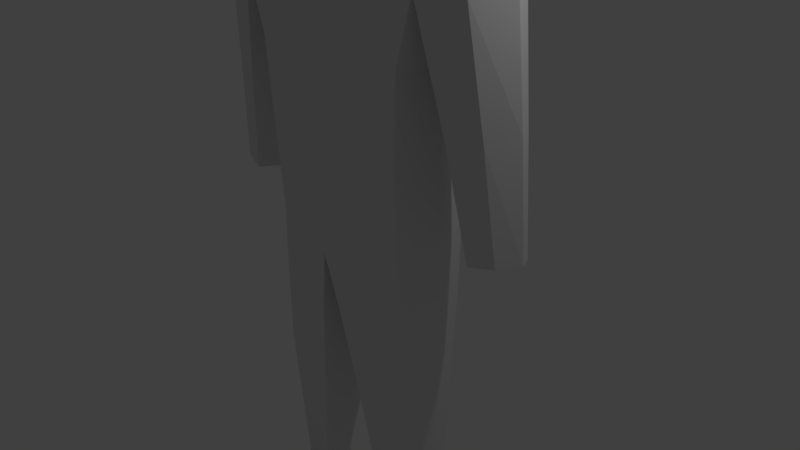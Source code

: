 # Source: Worker.blend  (saved by Blender 2.79.0; exported with 4.5.12 LTS)
import bpy
from mathutils import Matrix  # noqa: F401  (used for matrix-valued properties, if any)

bpy.ops.wm.read_factory_settings(use_empty=True)
scene = bpy.context.scene
scene.name = 'Scene'

# ---- collections
col_collection_1 = bpy.data.collections.new('Collection 1'); scene.collection.children.link(col_collection_1)

# ---- materials (node trees are filled in below, after node groups)
mat_material = bpy.data.materials.new('Material')
mat_material.alpha_threshold = 0.0
mat_material.use_transparent_shadow = False
mat_material.roughness = 0.5
mat_material.line_color = (0.0, 0.0, 0.0, 1.0)

# ---- material node trees

# ---- world
world_world = bpy.data.worlds.new('World'); scene.world = world_world
world_world.color = (0.05088, 0.05088, 0.05088)
world_world.use_sun_shadow = False
world_world.sun_shadow_jitter_overblur = 0.0
world_world.cycles.sampling_method = 'MANUAL'

# ---- cameras
cam_camera = bpy.data.cameras.new('Camera')
cam_camera.clip_end = 100.0
cam_camera.lens = 35.0
cam_camera.sensor_width = 32.0
cam_camera.sensor_height = 18.0
cam_camera.ortho_scale = 7.314
cam_camera.dof.focus_distance = 0.0
cam_camera.dof.aperture_fstop = 128.0

# ---- lights
light_lamp = bpy.data.lights.new('Lamp', 'POINT')
light_lamp.transmission_factor = 0.0
light_lamp.cutoff_distance = 30.0
light_lamp.energy = 100.0
light_lamp.shadow_buffer_clip_start = 1.001
light_lamp.shadow_soft_size = 0.1
light_lamp.shadow_maximum_resolution = 0.006
light_lamp.use_absolute_resolution = True

# ---- meshes
me_cube = bpy.data.meshes.new('Cube')
me_cube.from_pydata([(-1.405, -0.6168, 3.979), (0.0, 0.7927, 3.471), (-1.066, -0.5027, 0.4847), (-1.066, 0.5692, 0.6534), (-1.372, 0.6, 3.484), (-1.394, -0.6166, 3.621), (-1.084, -0.5742, 1.777), (-1.012, 0.4345, 1.777), (0.0, 0.7184, 0.7192), (0.0, -0.726, 0.2875), (0.0, 0.6629, 1.764), (-5.364e-07, -0.726, 1.764), (-1.161, -0.4392, -1.591), (-1.161, 0.3365, -1.591), (-0.392, 0.4099, -1.647), (-0.3413, -0.5296, -1.647), (-1.145, -0.2625, -3.777), (-1.133, 0.2355, -3.671), (-0.7338, 0.1827, -3.707), (-0.6543, -0.3403, -3.751), (-1.186, -0.3403, -4.328), (-1.173, 0.3134, -4.328), (-0.7451, 0.2488, -4.328), (-0.6443, -0.3403, -4.328), (-0.5784, -1.238, -4.084), (-1.145, -1.099, -4.074), (-0.5809, -1.238, -4.328), (-1.186, -1.099, -4.328), (-1.247, 0.06956, 0.5479), (-1.353, 0.04426, 3.484), (-1.236, 1.788e-07, 1.777), (0.0, -0.5786, 4.653), (0.0, 0.06956, 0.1322), (-1.269, 1.192e-07, -1.591), (-0.2639, 1.192e-07, -1.647), (-1.191, 2.086e-07, -3.751), (-0.6039, 2.086e-07, -3.707), (-1.232, 2.086e-07, -4.328), (-0.6443, 2.086e-07, -4.328), (0.0, -0.7264, 4.264), (0.0, 0.8041, 4.42), (-1.417, 0.6618, 4.548), (-1.522, -0.617, 4.474), (-1.703, 0.04386, 4.548), (-2.176, 0.04072, 3.65), (0.0, 0.6259, 4.845), (-0.4992, 0.4767, 4.784), (-0.4738, -0.4692, 4.651), (-0.6694, 0.04372, 4.784), (-0.7943, 0.06228, 5.832), (-1.989, 0.3955, 3.62), (-1.959, -0.449, 3.629), (-2.007, 0.04043, 4.367), (-1.82, 0.3952, 4.338), (-1.875, -0.4493, 4.283), (-1.118, 0.4758, -0.4343), (-1.118, -0.4746, -0.4343), (-0.1713, -0.6391, -0.5689), (-0.1937, 0.5519, -0.4599), (-0.137, 0.03876, -0.6908), (-1.267, 0.03876, -0.4343), (-0.5329, -0.6144, 0.3861), (-0.5418, -0.6501, 1.77), (-1.437, 0.6309, 4.016), (-0.5645, -0.6717, 4.364), (-0.5928, 0.05128, 5.108), (-0.4531, 0.4805, 5.175), (0.0, -0.9747, 5.019), (0.0, -0.5399, 4.906), (-0.4247, -0.4266, 4.987), (0.0, 0.6205, 5.245), (-0.5933, 0.6206, 5.848), (-0.4646, 0.3544, 6.926), (-0.5759, -0.0826, 6.977), (-0.7579, -0.5611, 5.816), (0.0, 0.7556, 5.913), (-0.4021, -0.8468, 5.122), (-0.6007, -0.9651, 5.784), (0.0, -1.07, 5.842), (-0.7988, -0.02455, 6.616), (-0.5094, 0.5638, 6.592), (-0.7972, -0.6163, 6.608), (0.0, 0.695, 6.638), (0.0, -1.089, 6.418), (-0.6139, -0.9783, 6.492), (0.0, -0.0455, 7.184), (0.0, -0.5464, 7.132), (-0.5751, -0.5251, 6.929), (0.0, 0.4299, 7.074), (0.0, -0.8843, 6.97), (-0.5525, -0.8107, 6.808), (-1.121, 0.5236, 2.695), (-1.141, -0.597, 2.759), (0.0, 0.7082, 2.683), (0.0, -0.726, 2.735), (-1.287, 0.02382, 2.759), (-0.5969, -0.6615, 2.689), (-0.6516, -0.7565, 3.477), (-1.054, -0.7018, 3.483), (0.0, -0.8112, 3.47), (0.0, -0.8116, 4.006), (-0.6305, -0.7569, 4.01), (-1.068, -0.7022, 3.953), (-0.6816, -0.7449, 2.913), (-1.011, -0.6825, 3.097), (0.0, -0.8112, 2.946), (1.192e-07, 0.8143, 3.946), (-2.144, 0.04057, 3.993), (-1.927, -0.4491, 3.94), (-1.957, 0.3954, 3.963), (-0.5329, 0.7384, 0.6863), (-0.5062, 0.5803, 1.77), (-0.6071, 0.7806, 3.478), (-0.7766, 0.433, -1.619), (-0.9332, 0.2879, -3.689), (-0.9591, 0.3658, -4.328), (-0.9978, -0.5431, 4.563), (-0.7239, 0.738, 4.484), (-1.186, 0.04379, 4.666), (-0.9734, 0.5692, 4.666), (-0.6559, 0.5962, -0.4471), (-0.5605, 0.722, 2.689), (-0.6655, 0.8008, 3.981), (-0.7512, -0.4844, -1.619), (-0.8997, -0.3014, -3.689), (-0.915, -0.3403, -4.328), (-0.8618, -1.331, -3.995), (-0.8832, -1.331, -4.328), (-0.9379, 2.086e-07, -4.328), (-0.6447, -0.5568, -0.5016), (-1.549, 0.05097, 2.1), (-1.655, 0.4584, 2.1), (-1.709, -0.4335, 2.1), (-2.187, 0.3085, 2.199), (-2.324, 0.04838, 2.221), (-2.121, -0.3106, 2.174), (-1.788, 0.06643, 0.6803), (-1.922, 0.3657, 0.6803), (-1.941, -0.2887, 0.7014), (-2.337, 0.2555, 0.7535), (-2.438, 0.06452, 0.7695), (-2.261, -0.1991, 0.7582)], [], [(60, 55, 13, 33), (61, 62, 6, 2), (28, 30, 7, 3), (111, 110, 3, 7), (95, 92, 5, 29), (92, 96, 103, 104), (42, 43, 52, 54), (121, 91, 4, 112), (34, 15, 19, 36), (129, 56, 12, 123), (120, 58, 14, 113), (59, 57, 15, 34), (124, 16, 25, 126), (123, 12, 16, 124), (33, 13, 17, 35), (113, 14, 18, 114), (128, 125, 20, 37), (35, 17, 21, 37), (114, 18, 22, 115), (36, 19, 23, 38), (126, 25, 27, 127), (16, 20, 27, 25), (23, 19, 24, 26), (125, 23, 26, 127), (18, 36, 38, 22), (16, 35, 37, 20), (12, 33, 35, 16), (58, 59, 34, 14), (14, 34, 36, 18), (5, 92, 104, 98), (91, 95, 29, 4), (2, 6, 30, 28), (56, 60, 33, 12), (118, 116, 47, 48), (63, 4, 50, 109), (122, 63, 41, 117), (48, 47, 69, 65), (45, 46, 66, 70), (119, 118, 48, 46), (117, 41, 119), (107, 108, 54, 52), (109, 107, 52, 53), (44, 50, 133, 134), (5, 51, 135, 132), (43, 41, 53, 52), (0, 42, 54, 108), (2, 28, 60, 56), (8, 32, 59, 58), (32, 9, 57, 59), (110, 8, 58, 120), (28, 3, 55, 60), (47, 64, 39, 31), (39, 64, 101, 100), (50, 44, 107, 109), (9, 11, 62, 61), (74, 69, 76, 77), (65, 69, 74, 49), (47, 31, 68, 69), (46, 48, 65, 66), (74, 77, 84, 81), (77, 78, 83, 84), (66, 65, 49, 71), (70, 66, 71, 75), (76, 67, 78, 77), (69, 68, 67, 76), (49, 74, 81, 79), (79, 81, 87, 73), (81, 84, 90, 87), (82, 80, 72, 88), (75, 71, 80, 82), (71, 49, 79, 80), (85, 73, 87, 86), (88, 72, 73, 85), (86, 87, 90, 89), (80, 79, 73, 72), (84, 83, 89, 90), (6, 62, 96, 92), (7, 30, 95, 91), (111, 7, 91, 121), (62, 11, 94, 96), (30, 6, 92, 95), (103, 105, 99, 97), (97, 99, 100, 101), (98, 97, 101, 102), (104, 103, 97, 98), (47, 116, 64), (96, 94, 105, 103), (5, 0, 108, 51), (44, 51, 108, 107), (112, 4, 63, 122), (41, 63, 109, 53), (5, 98, 102, 0), (1, 112, 122, 106), (10, 111, 121, 93), (3, 110, 120, 55), (40, 117, 119, 46, 45), (41, 43, 118, 119), (106, 122, 117, 40), (43, 42, 116, 118), (17, 114, 115, 21), (13, 113, 114, 17), (55, 120, 113, 13), (93, 121, 112, 1), (10, 8, 110, 111), (116, 102, 101, 64), (0, 102, 116, 42), (20, 125, 127, 27), (24, 126, 127, 26), (38, 23, 125, 128), (15, 123, 124, 19), (19, 124, 126, 24), (57, 129, 123, 15), (61, 2, 56, 129), (57, 9, 61, 129), (21, 115, 128, 37), (38, 128, 115, 22), (133, 131, 137, 139), (135, 134, 140, 141), (50, 4, 131, 133), (4, 29, 130, 131), (29, 5, 132, 130), (51, 44, 134, 135), (137, 136, 140, 139), (136, 138, 141, 140), (131, 130, 136, 137), (134, 133, 139, 140), (130, 132, 138, 136), (132, 135, 141, 138)])
me_cube.materials.append(mat_material)
me_cube.use_remesh_preserve_volume = False
me_cube.use_remesh_preserve_attributes = False
me_cube.use_mirror_vertex_groups = False
me_cube.update()

# ---- objects
ob_cube = bpy.data.objects.new('Cube', me_cube)
ob_lamp = bpy.data.objects.new('Lamp', light_lamp)
ob_camera = bpy.data.objects.new('Camera', cam_camera)

# ---- transforms, parenting, visibility, modifiers, constraints
ob_cube.location = (0.0, 0.0, 0.0)
ob_cube.lock_rotations_4d = False
ob_cube.empty_display_type = 'ARROWS'
ob_cube.lineart.crease_threshold = 0.0
_m = ob_cube.modifiers.new('Mirror', 'MIRROR')
_m.use_clip = True
ob_lamp.location = (4.076, 1.005, 5.904)
ob_lamp.rotation_euler = (0.6503, 0.05522, 1.866)
ob_lamp.lock_rotations_4d = False
ob_lamp.empty_display_type = 'ARROWS'
ob_lamp.color = (0.0, 0.0, 0.0, 0.0)
ob_lamp.lineart.crease_threshold = 0.0
ob_camera.location = (7.481, -6.508, 5.344)
ob_camera.rotation_euler = (1.109, 0.0, 0.8149)
ob_camera.lock_rotations_4d = False
ob_camera.empty_display_type = 'ARROWS'
ob_camera.color = (0.0, 0.0, 0.0, 0.0)
ob_camera.display_type = 'WIRE'
ob_camera.lineart.crease_threshold = 0.0

# ---- collection membership
col_collection_1.objects.link(ob_cube)
col_collection_1.objects.link(ob_lamp)
col_collection_1.objects.link(ob_camera)

# ---- scene / render settings (as saved in the file)
scene.camera = ob_camera
scene.frame_start = 1; scene.frame_end = 250; scene.frame_set(1)
scene.render.engine = 'BLENDER_EEVEE_NEXT'
scene.render.resolution_percentage = 50
scene.render.dither_intensity = 0.0
scene.cycles.use_denoising = False
scene.cycles.samples = 128
scene.cycles.sampling_pattern = 'TABULATED_SOBOL'
scene.cycles.use_adaptive_sampling = False
scene.cycles.use_light_tree = False
scene.cycles.blur_glossy = 0.0
scene.cycles.sample_clamp_indirect = 0.0
scene.view_settings.view_transform = 'Standard'
bpy.context.view_layer.update()
